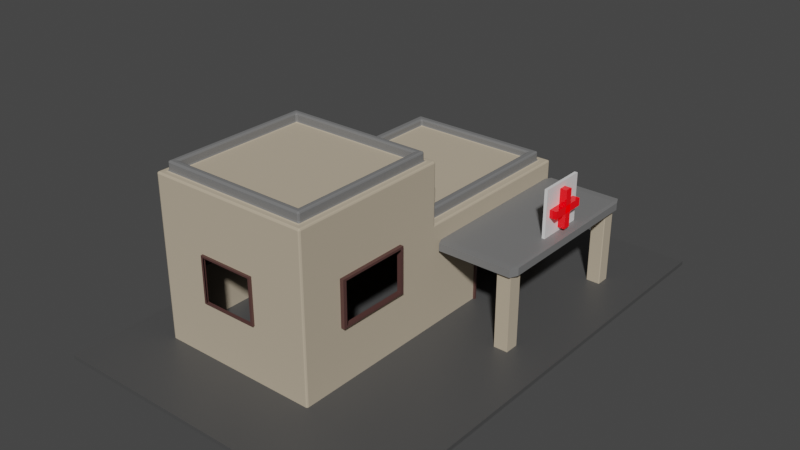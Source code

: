 # Source: ziekenhuis.blend  (saved by Blender 3.2.14; exported with 4.5.12 LTS)
import bpy
from mathutils import Matrix  # noqa: F401  (used for matrix-valued properties, if any)

bpy.ops.wm.read_factory_settings(use_empty=True)
scene = bpy.context.scene
scene.name = 'Scene'

# ---- collections
col_collection = bpy.data.collections.new('Collection'); scene.collection.children.link(col_collection)

# ---- materials (node trees are filled in below, after node groups)
mat_walls = bpy.data.materials.new('Walls')
mat_walls.use_transparent_shadow = False
mat_top = bpy.data.materials.new('Top')
mat_top.use_transparent_shadow = False
mat_floor = bpy.data.materials.new('Floor')
mat_floor.use_transparent_shadow = False
mat_windows = bpy.data.materials.new('Windows')
mat_windows.use_transparent_shadow = False
mat_wit = bpy.data.materials.new('Wit')
mat_wit.alpha_threshold = 0.0
mat_wit.use_transparent_shadow = False
mat_wit.line_color = (0.0, 0.0, 0.0, 1.0)
mat_kruis = bpy.data.materials.new('Kruis')
mat_kruis.use_transparent_shadow = False

# ---- material node trees
mat_walls.use_nodes = True; mat_walls.node_tree.nodes.clear()
_N = mat_walls.node_tree.nodes; _L = mat_walls.node_tree.links
n0 = _N.new('ShaderNodeBsdfPrincipled'); n0.name = 'Principled BSDF'; n0.location = (10, 300)
n0.distribution = 'GGX'
n0.subsurface_method = 'RANDOM_WALK_SKIN'
n0.inputs[0].default_value = (0.5071, 0.4241, 0.3093, 1.0)
n0.inputs[2].default_value = 1.0
n0.inputs[3].default_value = 1.85
n0.inputs[13].default_value = 0.3333
n0.inputs[27].default_value = (0.0, 0.0, 0.0, 1.0)
n0.inputs[28].default_value = 1.0
n1 = _N.new('ShaderNodeOutputMaterial'); n1.name = 'Material Output'; n1.location = (300, 300)
_L.new(n0.outputs[0], n1.inputs[0])
n1.is_active_output = True
mat_top.use_nodes = True; mat_top.node_tree.nodes.clear()
_N = mat_top.node_tree.nodes; _L = mat_top.node_tree.links
n0 = _N.new('ShaderNodeBsdfPrincipled'); n0.name = 'Principled BSDF'; n0.location = (10, 300)
n0.distribution = 'GGX'
n0.subsurface_method = 'RANDOM_WALK_SKIN'
n0.inputs[0].default_value = (0.1845, 0.1845, 0.1845, 1.0)
n0.inputs[3].default_value = 1.45
n0.inputs[27].default_value = (0.0, 0.0, 0.0, 1.0)
n0.inputs[28].default_value = 1.0
n1 = _N.new('ShaderNodeOutputMaterial'); n1.name = 'Material Output'; n1.location = (300, 300)
_L.new(n0.outputs[0], n1.inputs[0])
n1.is_active_output = True
mat_floor.use_nodes = True; mat_floor.node_tree.nodes.clear()
_N = mat_floor.node_tree.nodes; _L = mat_floor.node_tree.links
n0 = _N.new('ShaderNodeBsdfPrincipled'); n0.name = 'Principled BSDF'; n0.location = (10, 300)
n0.distribution = 'GGX'
n0.subsurface_method = 'RANDOM_WALK_SKIN'
n0.inputs[0].default_value = (0.07324, 0.07324, 0.07324, 1.0)
n0.inputs[3].default_value = 1.45
n0.inputs[27].default_value = (0.0, 0.0, 0.0, 1.0)
n0.inputs[28].default_value = 1.0
n1 = _N.new('ShaderNodeOutputMaterial'); n1.name = 'Material Output'; n1.location = (300, 300)
_L.new(n0.outputs[0], n1.inputs[0])
n1.is_active_output = True
mat_windows.use_nodes = True; mat_windows.node_tree.nodes.clear()
_N = mat_windows.node_tree.nodes; _L = mat_windows.node_tree.links
n0 = _N.new('ShaderNodeBsdfPrincipled'); n0.name = 'Principled BSDF'; n0.location = (10, 300)
n0.distribution = 'GGX'
n0.subsurface_method = 'RANDOM_WALK_SKIN'
n0.inputs[0].default_value = (0.09083, 0.04156, 0.03716, 1.0)
n0.inputs[3].default_value = 1.45
n0.inputs[27].default_value = (0.0, 0.0, 0.0, 1.0)
n0.inputs[28].default_value = 1.0
n1 = _N.new('ShaderNodeOutputMaterial'); n1.name = 'Material Output'; n1.location = (300, 300)
_L.new(n0.outputs[0], n1.inputs[0])
n1.is_active_output = True
mat_wit.use_nodes = True; mat_wit.node_tree.nodes.clear()
_N = mat_wit.node_tree.nodes; _L = mat_wit.node_tree.links
n0 = _N.new('ShaderNodeOutputMaterial'); n0.name = 'Material Output'; n0.location = (300, 300)
n1 = _N.new('ShaderNodeBsdfPrincipled'); n1.name = 'Principled BSDF'; n1.location = (10, 300)
n1.distribution = 'GGX'
n1.subsurface_method = 'RANDOM_WALK_SKIN'
n1.inputs[2].default_value = 0.4
n1.inputs[3].default_value = 1.45
n1.inputs[27].default_value = (0.0, 0.0, 0.0, 1.0)
n1.inputs[28].default_value = 1.0
_L.new(n1.outputs[0], n0.inputs[0])
n0.is_active_output = True
mat_kruis.use_nodes = True; mat_kruis.node_tree.nodes.clear()
_N = mat_kruis.node_tree.nodes; _L = mat_kruis.node_tree.links
n0 = _N.new('ShaderNodeBsdfPrincipled'); n0.name = 'Principled BSDF'; n0.location = (10, 300)
n0.distribution = 'GGX'
n0.subsurface_method = 'RANDOM_WALK_SKIN'
n0.inputs[0].default_value = (0.8, 0.0, 0.005581, 1.0)
n0.inputs[2].default_value = 0.0
n0.inputs[3].default_value = 1.45
n0.inputs[27].default_value = (0.3343, 0.0, 0.0005117, 1.0)
n0.inputs[28].default_value = 1.1
n1 = _N.new('ShaderNodeOutputMaterial'); n1.name = 'Material Output'; n1.location = (300, 300)
_L.new(n0.outputs[0], n1.inputs[0])
n1.is_active_output = True

# ---- world
world_world = bpy.data.worlds.new('World'); scene.world = world_world
world_world.use_nodes = True; world_world.node_tree.nodes.clear()
_N = world_world.node_tree.nodes; _L = world_world.node_tree.links
n0 = _N.new('ShaderNodeOutputWorld'); n0.name = 'World Output'; n0.location = (300, 300)
n1 = _N.new('ShaderNodeBackground'); n1.name = 'Background'; n1.location = (10, 300)
n1.inputs[0].default_value = (0.05088, 0.05088, 0.05088, 1.0)
_L.new(n1.outputs[0], n0.inputs[0])
n0.is_active_output = True
world_world.color = (0.05088, 0.05088, 0.05088)
world_world.use_sun_shadow = False
world_world.sun_shadow_jitter_overblur = 0.0

# ---- meshes
me_cube_001 = bpy.data.meshes.new('Cube.001')
me_cube_001.from_pydata([(-1.0, -1.0, -1.0), (-0.9156, -0.9156, 1.0), (-1.0, 1.0, -1.0), (-0.9156, 0.9156, 1.0), (1.0, -1.0, -1.0), (0.9156, -0.9156, 1.0), (1.0, 1.0, -1.0), (0.9156, 0.9156, 1.0), (-1.0, 3.213, -1.0), (1.0, 3.213, -1.0), (-1.0, -1.0, 0.2645), (-0.8947, 1.105, 0.2645), (0.8947, 1.105, 0.2645), (1.0, -1.0, 0.2645), (-0.8947, 3.108, 0.2645), (0.8947, 3.108, 0.2645), (1.0, 1.0, 0.2645), (1.0, 3.213, 0.2645), (-1.0, 1.0, 0.2645), (-1.0, 3.213, 0.2645), (0.8049, 1.195, 0.3845), (0.8049, 3.018, 0.3845), (-0.8049, 1.195, 0.3845), (-0.8049, 3.018, 0.3845), (0.8947, 1.105, 0.3845), (0.8947, 3.108, 0.3845), (-0.8947, 1.105, 0.3845), (-0.8947, 3.108, 0.3845), (0.8049, 1.195, 0.2985), (0.8049, 3.018, 0.2985), (-0.8049, 1.195, 0.2985), (-0.8049, 3.018, 0.2985), (-1.0, -1.0, 1.0), (-1.0, 1.0, 1.0), (1.0, 1.0, 1.0), (1.0, -1.0, 1.0), (-0.8396, -0.8396, 1.116), (-0.8396, 0.8396, 1.116), (0.8396, 0.8396, 1.116), (0.8396, -0.8396, 1.116), (-0.9156, -0.9156, 1.116), (-0.9156, 0.9156, 1.116), (0.9156, 0.9156, 1.116), (0.9156, -0.9156, 1.116), (-0.8396, -0.8396, 1.009), (-0.8396, 0.8396, 1.009), (0.8396, 0.8396, 1.009), (0.8396, -0.8396, 1.009), (-1.0, 1.0, -0.2994), (1.0, 1.0, -0.2994), (1.0, -1.0, -0.2994), (-1.0, 3.213, -0.2994), (1.0, 3.213, -0.2994), (-1.0, -1.0, -0.2994), (-1.0, 1.735, -1.0), (1.0, 1.735, -1.0), (1.0, 1.735, 0.2645), (-1.0, 1.735, 0.2645), (0.8947, 1.77, 0.2645), (-0.8947, 1.77, 0.2645), (0.8947, 1.77, 0.3845), (-0.8947, 1.77, 0.3845), (0.8049, 1.801, 0.3845), (-0.8049, 1.801, 0.3845), (0.8049, 1.801, 0.2985), (-0.8049, 1.801, 0.2985), (-1.0, 1.735, -0.2994), (1.0, 1.735, -0.2994), (1.0, 2.49, -1.0), (1.0, 2.49, 0.2645), (-1.0, 2.49, 0.2645), (0.8947, 2.454, 0.2645), (-0.8947, 2.454, 0.2645), (0.8947, 2.454, 0.3845), (-0.8947, 2.454, 0.3845), (0.8049, 2.422, 0.3845), (-0.8049, 2.422, 0.3845), (0.8049, 2.422, 0.2985), (-0.8049, 2.422, 0.2985), (-1.0, 2.49, -0.2994), (1.0, 2.49, -0.2994), (-1.0, 2.49, -1.0), (-1.0, -0.4827, -1.0), (-1.0, -0.4827, 1.0), (1.0, -0.4827, -1.0), (1.0, -0.4827, 1.0), (1.0, -0.4827, 0.2645), (-1.0, -0.4827, 0.2645), (-0.9156, -0.442, 1.0), (0.9156, -0.442, 1.0), (-0.9156, -0.442, 1.116), (0.9156, -0.442, 1.116), (-0.8396, -0.4053, 1.116), (0.8396, -0.4053, 1.116), (-0.8396, -0.4053, 1.009), (0.8396, -0.4053, 1.009), (-1.0, -0.4827, -0.2994), (1.0, -0.4827, -0.2994), (-1.0, 0.4271, 1.0), (1.0, 0.4271, -1.0), (-1.0, 0.4271, 0.2645), (-0.9156, 0.3911, 1.0), (-0.9156, 0.3911, 1.116), (-0.8396, 0.3586, 1.116), (-0.8396, 0.3586, 1.009), (-1.0, 0.4271, -0.2994), (-1.0, 0.4271, -1.0), (1.0, 0.4271, 1.0), (1.0, 0.4271, 0.2645), (0.9156, 0.3911, 1.0), (0.9156, 0.3911, 1.116), (0.8396, 0.3586, 1.116), (0.8396, 0.3586, 1.009), (1.0, 0.4271, -0.2994), (0.3125, 1.0, -1.0), (0.3125, 1.0, 1.0), (0.3125, -1.0, -1.0), (0.3125, -1.0, 1.0), (0.3125, 3.213, -1.0), (0.3125, 3.213, 0.2645), (0.3125, -1.0, 0.2645), (0.3125, 1.0, 0.2645), (0.2796, 3.108, 0.2645), (0.2796, 1.105, 0.2645), (0.2796, 3.108, 0.3845), (0.2796, 1.105, 0.3845), (0.2515, 3.018, 0.3845), (0.2515, 1.195, 0.3845), (0.2515, 3.018, 0.2985), (0.2515, 1.195, 0.2985), (0.2861, 0.9156, 1.0), (0.2861, -0.9156, 1.0), (0.2861, 0.9156, 1.116), (0.2861, -0.9156, 1.116), (0.2624, 0.8396, 1.116), (0.2624, -0.8396, 1.116), (0.2624, 0.8396, 1.009), (0.2624, -0.8396, 1.009), (0.3125, -1.0, -0.2994), (0.3125, 3.213, -0.2994), (0.2515, 1.801, 0.2985), (0.3125, 1.735, -1.0), (0.2515, 2.422, 0.2985), (0.3125, 2.49, -1.0), (0.2624, -0.4053, 1.009), (0.3125, -0.4827, -1.0), (0.3125, 0.4271, -1.0), (0.2624, 0.3586, 1.009), (-0.391, 1.0, -1.0), (-0.391, -1.0, 1.0), (-0.391, 3.213, -1.0), (-0.391, -1.0, 0.2645), (-0.358, -0.9156, 1.0), (-0.358, -0.9156, 1.116), (-0.3283, -0.8396, 1.116), (-0.3283, -0.8396, 1.009), (-0.391, -1.0, -0.2994), (-0.391, -0.4827, -1.0), (-0.391, 0.4271, -1.0), (-0.391, 1.0, 1.0), (-0.391, -1.0, -1.0), (-0.391, 3.213, 0.2645), (-0.391, 1.0, 0.2645), (-0.3498, 3.108, 0.2645), (-0.3498, 1.105, 0.2645), (-0.3498, 3.108, 0.3845), (-0.3498, 1.105, 0.3845), (-0.3148, 3.018, 0.3845), (-0.3148, 1.195, 0.3845), (-0.3148, 3.018, 0.2985), (-0.3148, 1.195, 0.2985), (-0.358, 0.9156, 1.0), (-0.358, 0.9156, 1.116), (-0.3283, 0.8396, 1.116), (-0.3283, 0.8396, 1.009), (-0.391, 3.213, -0.2994), (-0.3148, 1.801, 0.2985), (-0.391, 1.735, -1.0), (-0.3148, 2.422, 0.2985), (-0.391, 2.49, -1.0), (-0.3283, -0.4053, 1.009), (-0.3283, 0.3586, 1.009)], [], [(100, 98, 33, 18), (86, 85, 35, 13), (151, 149, 32, 10), (145, 84, 4, 116), (131, 5, 43, 133), (80, 68, 9, 52), (179, 81, 8, 150), (79, 70, 19, 51), (139, 119, 17, 52), (156, 151, 10, 53), (97, 86, 13, 50), (105, 100, 18, 48), (159, 162, 18, 33), (59, 11, 26, 61), (58, 12, 16, 56), (72, 14, 19, 70), (122, 15, 17, 119), (164, 11, 18, 162), (167, 23, 31, 169), (163, 14, 27, 165), (71, 15, 25, 73), (123, 12, 24, 125), (62, 20, 24, 60), (76, 23, 27, 74), (126, 21, 25, 124), (168, 22, 26, 166), (176, 65, 30, 170), (75, 21, 29, 77), (127, 20, 28, 129), (63, 22, 30, 65), (101, 3, 33, 98), (130, 7, 34, 115), (89, 5, 35, 85), (152, 1, 32, 149), (111, 38, 46, 112), (171, 3, 41, 172), (109, 7, 42, 110), (88, 1, 40, 90), (103, 37, 41, 102), (134, 38, 42, 132), (93, 39, 43, 91), (154, 36, 40, 153), (180, 94, 44, 155), (92, 36, 44, 94), (135, 39, 47, 137), (173, 37, 45, 174), (106, 105, 48, 2), (84, 97, 50, 4), (160, 156, 53, 0), (118, 139, 52, 9), (81, 79, 51, 8), (69, 80, 52, 17), (16, 49, 67, 56), (2, 48, 66, 54), (76, 63, 65, 78), (20, 62, 64, 28), (178, 78, 65, 176), (22, 63, 61, 26), (75, 62, 60, 73), (12, 58, 60, 24), (11, 59, 57, 18), (71, 58, 56, 69), (72, 59, 61, 74), (48, 18, 57, 66), (148, 2, 54, 177), (49, 6, 55, 67), (14, 72, 74, 27), (15, 71, 69, 17), (21, 75, 73, 25), (169, 31, 78, 178), (23, 76, 78, 31), (56, 67, 80, 69), (54, 66, 79, 81), (62, 75, 77, 64), (63, 76, 74, 61), (58, 71, 73, 60), (59, 72, 70, 57), (66, 57, 70, 79), (177, 54, 81, 179), (99, 113, 97, 84), (0, 53, 96, 82), (103, 92, 94, 104), (181, 104, 94, 180), (111, 93, 91, 110), (36, 92, 90, 40), (101, 88, 90, 102), (5, 89, 91, 43), (39, 93, 95, 47), (109, 89, 85, 107), (1, 88, 83, 32), (53, 10, 87, 96), (46, 136, 147, 112), (146, 99, 84, 145), (108, 107, 85, 86), (10, 32, 83, 87), (16, 34, 107, 108), (114, 6, 99, 146), (49, 16, 108, 113), (7, 109, 107, 34), (3, 101, 102, 41), (38, 111, 110, 42), (174, 45, 104, 181), (37, 103, 104, 45), (6, 49, 113, 99), (82, 96, 105, 106), (92, 103, 102, 90), (89, 109, 110, 91), (93, 111, 112, 95), (88, 101, 98, 83), (87, 83, 98, 100), (148, 114, 146, 158), (158, 146, 145, 157), (112, 147, 144, 95), (55, 141, 143, 68), (29, 128, 142, 77), (6, 114, 141, 55), (77, 142, 140, 64), (150, 175, 139, 118), (4, 50, 138, 116), (38, 134, 136, 46), (154, 135, 137, 155), (95, 144, 137, 47), (39, 135, 133, 43), (173, 134, 132, 172), (7, 130, 132, 42), (5, 131, 117, 35), (171, 130, 115, 159), (168, 127, 129, 170), (64, 140, 129, 28), (20, 127, 125, 24), (167, 126, 124, 165), (164, 123, 125, 166), (15, 122, 124, 25), (21, 126, 128, 29), (12, 123, 121, 16), (163, 122, 119, 161), (34, 16, 121, 115), (50, 13, 120, 138), (175, 161, 119, 139), (68, 143, 118, 9), (152, 131, 133, 153), (157, 145, 116, 160), (13, 35, 117, 120), (82, 157, 160, 0), (1, 152, 153, 40), (51, 19, 161, 175), (14, 163, 161, 19), (11, 164, 166, 26), (23, 167, 165, 27), (22, 168, 170, 30), (3, 171, 159, 33), (37, 173, 172, 41), (36, 154, 155, 44), (8, 51, 175, 150), (106, 158, 157, 82), (2, 148, 158, 106), (136, 174, 181, 147), (147, 181, 180, 144), (141, 177, 179, 143), (128, 169, 178, 142), (114, 148, 177, 141), (142, 178, 176, 140), (116, 138, 156, 160), (134, 173, 174, 136), (144, 180, 155, 137), (135, 154, 153, 133), (130, 171, 172, 132), (131, 152, 149, 117), (140, 176, 170, 129), (127, 168, 166, 125), (122, 163, 165, 124), (126, 167, 169, 128), (123, 164, 162, 121), (115, 121, 162, 159), (143, 179, 150, 118), (120, 117, 149, 151)])
me_cube_001.polygons.foreach_set('material_index', [0, 0, 0, 0, 1, 0, 0, 0, 0, 0, 0, 0, 0, 1, 0, 0, 0, 0, 1, 1, 1, 1, 1, 1, 1, 1, 0, 1, 1, 1, 0, 0, 0, 0, 1, 1, 1, 1, 1, 1, 1, 1, 0, 1, 1, 1, 0, 0, 0, 0, 0, 0, 0, 0, 1, 1, 0, 1, 1, 1, 0, 0, 1, 0, 0, 0, 1, 0, 1, 0, 1, 0, 0, 1, 1, 1, 0, 0, 0, 0, 0, 1, 0, 1, 1, 1, 1, 1, 0, 0, 0, 0, 0, 0, 0, 0, 0, 0, 0, 1, 1, 0, 1, 0, 0, 1, 1, 1, 0, 0, 0, 0, 0, 0, 0, 0, 0, 0, 0, 1, 1, 0, 1, 1, 1, 0, 0, 1, 0, 1, 1, 1, 1, 1, 0, 0, 0, 0, 0, 0, 1, 0, 0, 0, 1, 0, 0, 1, 1, 1, 0, 1, 1, 0, 0, 0, 0, 0, 0, 0, 0, 0, 0, 1, 0, 1, 1, 0, 0, 1, 1, 1, 0, 0, 0, 0])
_uv = me_cube_001.uv_layers.new(name='UVMap')
_uv.uv.foreach_set('vector', [0.5331, 0.1784, 0.625, 0.1784, 0.625, 0.25, 0.5331, 0.25, 0.5331, 0.6853, 0.625, 0.6853, 0.625, 0.75, 0.5331, 0.75, 0.5331, 0.9239, 0.625, 0.9239, 0.625, 1.0, 0.5331, 1.0, 0.2891, 0.6853, 0.375, 0.6853, 0.375, 0.75, 0.2891, 0.75, 0.7142, 0.7395, 0.6355, 0.7395, 0.6355, 0.7395, 0.7142, 0.7395, 0.4626, 0.5, 0.375, 0.5, 0.375, 0.5, 0.4626, 0.5, 0.2011, 0.5, 0.125, 0.5, 0.125, 0.5, 0.2011, 0.5, 0.4626, 0.25, 0.5331, 0.25, 0.5331, 0.25, 0.4626, 0.25, 0.4626, 0.4141, 0.5331, 0.4141, 0.5331, 0.5, 0.4626, 0.5, 0.4626, 0.9239, 0.5331, 0.9239, 0.5331, 1.0, 0.4626, 1.0, 0.4626, 0.6853, 0.5331, 0.6853, 0.5331, 0.75, 0.4626, 0.75, 0.4626, 0.1784, 0.5331, 0.1784, 0.5331, 0.25, 0.4626, 0.25, 0.625, 0.3261, 0.5331, 0.3261, 0.5331, 0.25, 0.625, 0.25, 0.5331, 0.2632, 0.5331, 0.2632, 0.5331, 0.2632, 0.5331, 0.2632, 0.5331, 0.4868, 0.5331, 0.4868, 0.5331, 0.5, 0.5331, 0.5, 0.5331, 0.2632, 0.5331, 0.2632, 0.5331, 0.25, 0.5331, 0.25, 0.5331, 0.4099, 0.5331, 0.4868, 0.5331, 0.5, 0.5331, 0.4141, 0.5331, 0.3313, 0.5331, 0.2632, 0.5331, 0.25, 0.5331, 0.3261, 0.5331, 0.3357, 0.5331, 0.2744, 0.5331, 0.2744, 0.5331, 0.3357, 0.5331, 0.3313, 0.5331, 0.2632, 0.5331, 0.2632, 0.5331, 0.3313, 0.5331, 0.4868, 0.5331, 0.4868, 0.5331, 0.4868, 0.5331, 0.4868, 0.5331, 0.4099, 0.5331, 0.4868, 0.5331, 0.4868, 0.5331, 0.4099, 0.5331, 0.4756, 0.5331, 0.4756, 0.5331, 0.4868, 0.5331, 0.4868, 0.5331, 0.2744, 0.5331, 0.2744, 0.5331, 0.2632, 0.5331, 0.2632, 0.5331, 0.4064, 0.5331, 0.4756, 0.5331, 0.4868, 0.5331, 0.4099, 0.5331, 0.3357, 0.5331, 0.2744, 0.5331, 0.2632, 0.5331, 0.3313, 0.5331, 0.3357, 0.5331, 0.2744, 0.5331, 0.2744, 0.5331, 0.3357, 0.5331, 0.4756, 0.5331, 0.4756, 0.5331, 0.4756, 0.5331, 0.4756, 0.5331, 0.4064, 0.5331, 0.4756, 0.5331, 0.4756, 0.5331, 0.4064, 0.5331, 0.2744, 0.5331, 0.2744, 0.5331, 0.2744, 0.5331, 0.2744, 0.8645, 0.5761, 0.8645, 0.5105, 0.875, 0.5, 0.875, 0.5716, 0.7142, 0.5105, 0.6355, 0.5105, 0.625, 0.5, 0.7109, 0.5, 0.6355, 0.6802, 0.6355, 0.7395, 0.625, 0.75, 0.625, 0.6853, 0.7948, 0.7395, 0.8645, 0.7395, 0.875, 0.75, 0.7989, 0.75, 0.645, 0.5802, 0.645, 0.52, 0.645, 0.52, 0.645, 0.5802, 0.7948, 0.5105, 0.8645, 0.5105, 0.8645, 0.5105, 0.7948, 0.5105, 0.6355, 0.5761, 0.6355, 0.5105, 0.6355, 0.5105, 0.6355, 0.5761, 0.8645, 0.6802, 0.8645, 0.7395, 0.8645, 0.7395, 0.8645, 0.6802, 0.855, 0.5802, 0.855, 0.52, 0.8645, 0.5105, 0.8645, 0.5761, 0.7172, 0.52, 0.645, 0.52, 0.6355, 0.5105, 0.7142, 0.5105, 0.645, 0.6757, 0.645, 0.73, 0.6355, 0.7395, 0.6355, 0.6802, 0.791, 0.73, 0.855, 0.73, 0.8645, 0.7395, 0.7948, 0.7395, 0.791, 0.6757, 0.855, 0.6757, 0.855, 0.73, 0.791, 0.73, 0.855, 0.6757, 0.855, 0.73, 0.855, 0.73, 0.855, 0.6757, 0.7172, 0.73, 0.645, 0.73, 0.645, 0.73, 0.7172, 0.73, 0.791, 0.52, 0.855, 0.52, 0.855, 0.52, 0.791, 0.52, 0.375, 0.1784, 0.4626, 0.1784, 0.4626, 0.25, 0.375, 0.25, 0.375, 0.6853, 0.4626, 0.6853, 0.4626, 0.75, 0.375, 0.75, 0.375, 0.9239, 0.4626, 0.9239, 0.4626, 1.0, 0.375, 1.0, 0.375, 0.4141, 0.4626, 0.4141, 0.4626, 0.5, 0.375, 0.5, 0.375, 0.25, 0.4626, 0.25, 0.4626, 0.25, 0.375, 0.25, 0.5331, 0.5, 0.4626, 0.5, 0.4626, 0.5, 0.5331, 0.5, 0.5331, 0.5, 0.4626, 0.5, 0.4626, 0.5, 0.5331, 0.5, 0.375, 0.25, 0.4626, 0.25, 0.4626, 0.25, 0.375, 0.25, 0.5331, 0.2744, 0.5331, 0.2744, 0.5331, 0.2744, 0.5331, 0.2744, 0.5331, 0.4756, 0.5331, 0.4756, 0.5331, 0.4756, 0.5331, 0.4756, 0.5331, 0.3357, 0.5331, 0.2744, 0.5331, 0.2744, 0.5331, 0.3357, 0.5331, 0.2744, 0.5331, 0.2744, 0.5331, 0.2632, 0.5331, 0.2632, 0.5331, 0.4756, 0.5331, 0.4756, 0.5331, 0.4868, 0.5331, 0.4868, 0.5331, 0.4868, 0.5331, 0.4868, 0.5331, 0.4868, 0.5331, 0.4868, 0.5331, 0.2632, 0.5331, 0.2632, 0.5331, 0.25, 0.5331, 0.25, 0.5331, 0.4868, 0.5331, 0.4868, 0.5331, 0.5, 0.5331, 0.5, 0.5331, 0.2632, 0.5331, 0.2632, 0.5331, 0.2632, 0.5331, 0.2632, 0.4626, 0.25, 0.5331, 0.25, 0.5331, 0.25, 0.4626, 0.25, 0.2011, 0.5, 0.125, 0.5, 0.125, 0.5, 0.2011, 0.5, 0.4626, 0.5, 0.375, 0.5, 0.375, 0.5, 0.4626, 0.5, 0.5331, 0.2632, 0.5331, 0.2632, 0.5331, 0.2632, 0.5331, 0.2632, 0.5331, 0.4868, 0.5331, 0.4868, 0.5331, 0.5, 0.5331, 0.5, 0.5331, 0.4756, 0.5331, 0.4756, 0.5331, 0.4868, 0.5331, 0.4868, 0.5331, 0.3357, 0.5331, 0.2744, 0.5331, 0.2744, 0.5331, 0.3357, 0.5331, 0.2744, 0.5331, 0.2744, 0.5331, 0.2744, 0.5331, 0.2744, 0.5331, 0.5, 0.4626, 0.5, 0.4626, 0.5, 0.5331, 0.5, 0.375, 0.25, 0.4626, 0.25, 0.4626, 0.25, 0.375, 0.25, 0.5331, 0.4756, 0.5331, 0.4756, 0.5331, 0.4756, 0.5331, 0.4756, 0.5331, 0.2744, 0.5331, 0.2744, 0.5331, 0.2632, 0.5331, 0.2632, 0.5331, 0.4868, 0.5331, 0.4868, 0.5331, 0.4868, 0.5331, 0.4868, 0.5331, 0.2632, 0.5331, 0.2632, 0.5331, 0.25, 0.5331, 0.25, 0.4626, 0.25, 0.5331, 0.25, 0.5331, 0.25, 0.4626, 0.25, 0.2011, 0.5, 0.125, 0.5, 0.125, 0.5, 0.2011, 0.5, 0.375, 0.5716, 0.4626, 0.5716, 0.4626, 0.6853, 0.375, 0.6853, 0.375, 0.0, 0.4626, 0.0, 0.4626, 0.06467, 0.375, 0.06467, 0.855, 0.5802, 0.855, 0.6757, 0.855, 0.6757, 0.855, 0.5802, 0.791, 0.5802, 0.855, 0.5802, 0.855, 0.6757, 0.791, 0.6757, 0.645, 0.5802, 0.645, 0.6757, 0.6355, 0.6802, 0.6355, 0.5761, 0.855, 0.73, 0.855, 0.6757, 0.8645, 0.6802, 0.8645, 0.7395, 0.8645, 0.5761, 0.8645, 0.6802, 0.8645, 0.6802, 0.8645, 0.5761, 0.6355, 0.7395, 0.6355, 0.6802, 0.6355, 0.6802, 0.6355, 0.7395, 0.645, 0.73, 0.645, 0.6757, 0.645, 0.6757, 0.645, 0.73, 0.6355, 0.5761, 0.6355, 0.6802, 0.625, 0.6853, 0.625, 0.5716, 0.8645, 0.7395, 0.8645, 0.6802, 0.875, 0.6853, 0.875, 0.75, 0.4626, 0.0, 0.5331, 0.0, 0.5331, 0.06467, 0.4626, 0.06467, 0.645, 0.52, 0.7172, 0.52, 0.7172, 0.5802, 0.645, 0.5802, 0.2891, 0.5716, 0.375, 0.5716, 0.375, 0.6853, 0.2891, 0.6853, 0.5331, 0.5716, 0.625, 0.5716, 0.625, 0.6853, 0.5331, 0.6853, 0.5331, 0.0, 0.625, 0.0, 0.625, 0.06467, 0.5331, 0.06467, 0.5331, 0.5, 0.625, 0.5, 0.625, 0.5716, 0.5331, 0.5716, 0.2891, 0.5, 0.375, 0.5, 0.375, 0.5716, 0.2891, 0.5716, 0.4626, 0.5, 0.5331, 0.5, 0.5331, 0.5716, 0.4626, 0.5716, 0.6355, 0.5105, 0.6355, 0.5761, 0.625, 0.5716, 0.625, 0.5, 0.8645, 0.5105, 0.8645, 0.5761, 0.8645, 0.5761, 0.8645, 0.5105, 0.645, 0.52, 0.645, 0.5802, 0.6355, 0.5761, 0.6355, 0.5105, 0.791, 0.52, 0.855, 0.52, 0.855, 0.5802, 0.791, 0.5802, 0.855, 0.52, 0.855, 0.5802, 0.855, 0.5802, 0.855, 0.52, 0.375, 0.5, 0.4626, 0.5, 0.4626, 0.5716, 0.375, 0.5716, 0.375, 0.06467, 0.4626, 0.06467, 0.4626, 0.1784, 0.375, 0.1784, 0.855, 0.6757, 0.855, 0.5802, 0.8645, 0.5761, 0.8645, 0.6802, 0.6355, 0.6802, 0.6355, 0.5761, 0.6355, 0.5761, 0.6355, 0.6802, 0.645, 0.6757, 0.645, 0.5802, 0.645, 0.5802, 0.645, 0.6757, 0.8645, 0.6802, 0.8645, 0.5761, 0.875, 0.5716, 0.875, 0.6853, 0.5331, 0.06467, 0.625, 0.06467, 0.625, 0.1784, 0.5331, 0.1784, 0.2011, 0.5, 0.2891, 0.5, 0.2891, 0.5716, 0.2011, 0.5716, 0.2011, 0.5716, 0.2891, 0.5716, 0.2891, 0.6853, 0.2011, 0.6853, 0.645, 0.5802, 0.7172, 0.5802, 0.7172, 0.6757, 0.645, 0.6757, 0.375, 0.5, 0.2891, 0.5, 0.2891, 0.5, 0.375, 0.5, 0.5331, 0.4756, 0.5331, 0.4064, 0.5331, 0.4064, 0.5331, 0.4756, 0.375, 0.5, 0.2891, 0.5, 0.2891, 0.5, 0.375, 0.5, 0.5331, 0.4756, 0.5331, 0.4064, 0.5331, 0.4064, 0.5331, 0.4756, 0.375, 0.3261, 0.4626, 0.3261, 0.4626, 0.4141, 0.375, 0.4141, 0.375, 0.75, 0.4626, 0.75, 0.4626, 0.8359, 0.375, 0.8359, 0.645, 0.52, 0.7172, 0.52, 0.7172, 0.52, 0.645, 0.52, 0.791, 0.73, 0.7172, 0.73, 0.7172, 0.73, 0.791, 0.73, 0.645, 0.6757, 0.7172, 0.6757, 0.7172, 0.73, 0.645, 0.73, 0.645, 0.73, 0.7172, 0.73, 0.7142, 0.7395, 0.6355, 0.7395, 0.791, 0.52, 0.7172, 0.52, 0.7142, 0.5105, 0.7948, 0.5105, 0.6355, 0.5105, 0.7142, 0.5105, 0.7142, 0.5105, 0.6355, 0.5105, 0.6355, 0.7395, 0.7142, 0.7395, 0.7109, 0.75, 0.625, 0.75, 0.7948, 0.5105, 0.7142, 0.5105, 0.7109, 0.5, 0.7989, 0.5, 0.5331, 0.3357, 0.5331, 0.4064, 0.5331, 0.4064, 0.5331, 0.3357, 0.5331, 0.4756, 0.5331, 0.4064, 0.5331, 0.4064, 0.5331, 0.4756, 0.5331, 0.4756, 0.5331, 0.4064, 0.5331, 0.4099, 0.5331, 0.4868, 0.5331, 0.3357, 0.5331, 0.4064, 0.5331, 0.4099, 0.5331, 0.3313, 0.5331, 0.3313, 0.5331, 0.4099, 0.5331, 0.4099, 0.5331, 0.3313, 0.5331, 0.4868, 0.5331, 0.4099, 0.5331, 0.4099, 0.5331, 0.4868, 0.5331, 0.4756, 0.5331, 0.4064, 0.5331, 0.4064, 0.5331, 0.4756, 0.5331, 0.4868, 0.5331, 0.4099, 0.5331, 0.4141, 0.5331, 0.5, 0.5331, 0.3313, 0.5331, 0.4099, 0.5331, 0.4141, 0.5331, 0.3261, 0.625, 0.5, 0.5331, 0.5, 0.5331, 0.4141, 0.625, 0.4141, 0.4626, 0.75, 0.5331, 0.75, 0.5331, 0.8359, 0.4626, 0.8359, 0.4626, 0.3261, 0.5331, 0.3261, 0.5331, 0.4141, 0.4626, 0.4141, 0.375, 0.5, 0.2891, 0.5, 0.2891, 0.5, 0.375, 0.5, 0.7948, 0.7395, 0.7142, 0.7395, 0.7142, 0.7395, 0.7948, 0.7395, 0.2011, 0.6853, 0.2891, 0.6853, 0.2891, 0.75, 0.2011, 0.75, 0.5331, 0.75, 0.625, 0.75, 0.625, 0.8359, 0.5331, 0.8359, 0.125, 0.6853, 0.2011, 0.6853, 0.2011, 0.75, 0.125, 0.75, 0.8645, 0.7395, 0.7948, 0.7395, 0.7948, 0.7395, 0.8645, 0.7395, 0.4626, 0.25, 0.5331, 0.25, 0.5331, 0.3261, 0.4626, 0.3261, 0.5331, 0.2632, 0.5331, 0.3313, 0.5331, 0.3261, 0.5331, 0.25, 0.5331, 0.2632, 0.5331, 0.3313, 0.5331, 0.3313, 0.5331, 0.2632, 0.5331, 0.2744, 0.5331, 0.3357, 0.5331, 0.3313, 0.5331, 0.2632, 0.5331, 0.2744, 0.5331, 0.3357, 0.5331, 0.3357, 0.5331, 0.2744, 0.8645, 0.5105, 0.7948, 0.5105, 0.7989, 0.5, 0.875, 0.5, 0.855, 0.52, 0.791, 0.52, 0.7948, 0.5105, 0.8645, 0.5105, 0.855, 0.73, 0.791, 0.73, 0.791, 0.73, 0.855, 0.73, 0.375, 0.25, 0.4626, 0.25, 0.4626, 0.3261, 0.375, 0.3261, 0.125, 0.5716, 0.2011, 0.5716, 0.2011, 0.6853, 0.125, 0.6853, 0.125, 0.5, 0.2011, 0.5, 0.2011, 0.5716, 0.125, 0.5716, 0.7172, 0.52, 0.791, 0.52, 0.791, 0.5802, 0.7172, 0.5802, 0.7172, 0.5802, 0.791, 0.5802, 0.791, 0.6757, 0.7172, 0.6757, 0.2891, 0.5, 0.2011, 0.5, 0.2011, 0.5, 0.2891, 0.5, 0.5331, 0.4064, 0.5331, 0.3357, 0.5331, 0.3357, 0.5331, 0.4064, 0.2891, 0.5, 0.2011, 0.5, 0.2011, 0.5, 0.2891, 0.5, 0.5331, 0.4064, 0.5331, 0.3357, 0.5331, 0.3357, 0.5331, 0.4064, 0.375, 0.8359, 0.4626, 0.8359, 0.4626, 0.9239, 0.375, 0.9239, 0.7172, 0.52, 0.791, 0.52, 0.791, 0.52, 0.7172, 0.52, 0.7172, 0.6757, 0.791, 0.6757, 0.791, 0.73, 0.7172, 0.73, 0.7172, 0.73, 0.791, 0.73, 0.7948, 0.7395, 0.7142, 0.7395, 0.7142, 0.5105, 0.7948, 0.5105, 0.7948, 0.5105, 0.7142, 0.5105, 0.7142, 0.7395, 0.7948, 0.7395, 0.7989, 0.75, 0.7109, 0.75, 0.5331, 0.4064, 0.5331, 0.3357, 0.5331, 0.3357, 0.5331, 0.4064, 0.5331, 0.4064, 0.5331, 0.3357, 0.5331, 0.3313, 0.5331, 0.4099, 0.5331, 0.4099, 0.5331, 0.3313, 0.5331, 0.3313, 0.5331, 0.4099, 0.5331, 0.4064, 0.5331, 0.3357, 0.5331, 0.3357, 0.5331, 0.4064, 0.5331, 0.4099, 0.5331, 0.3313, 0.5331, 0.3261, 0.5331, 0.4141, 0.625, 0.4141, 0.5331, 0.4141, 0.5331, 0.3261, 0.625, 0.3261, 0.2891, 0.5, 0.2011, 0.5, 0.2011, 0.5, 0.2891, 0.5, 0.5331, 0.8359, 0.625, 0.8359, 0.625, 0.9239, 0.5331, 0.9239])
me_cube_001.materials.append(mat_walls)
me_cube_001.materials.append(mat_top)
me_cube_001.update()
me_cube_002 = bpy.data.meshes.new('Cube.002')
me_cube_002.from_pydata([(-1.0, -1.0, -1.0), (-1.0, -1.0, 1.0), (-1.0, 1.0, -1.0), (-1.0, 1.0, 1.0), (1.0, -1.0, -1.0), (1.0, -1.0, 1.0), (1.0, 1.0, -1.0), (1.0, 1.0, 1.0)], [], [(0, 1, 3, 2), (2, 3, 7, 6), (6, 7, 5, 4), (4, 5, 1, 0), (2, 6, 4, 0), (7, 3, 1, 5)])
_uv = me_cube_002.uv_layers.new(name='UVMap')
_uv.uv.foreach_set('vector', [0.375, 0.0, 0.625, 0.0, 0.625, 0.25, 0.375, 0.25, 0.375, 0.25, 0.625, 0.25, 0.625, 0.5, 0.375, 0.5, 0.375, 0.5, 0.625, 0.5, 0.625, 0.75, 0.375, 0.75, 0.375, 0.75, 0.625, 0.75, 0.625, 1.0, 0.375, 1.0, 0.125, 0.5, 0.375, 0.5, 0.375, 0.75, 0.125, 0.75, 0.625, 0.5, 0.875, 0.5, 0.875, 0.75, 0.625, 0.75])
me_cube_002.materials.append(mat_top)
me_cube_002.update()
me_cube_003 = bpy.data.meshes.new('Cube.003')
me_cube_003.from_pydata([(-1.0, -1.0, -1.0), (-1.0, -1.0, 1.0), (-1.0, 1.0, -1.0), (-1.0, 1.0, 1.0), (1.0, -1.0, -1.0), (1.0, -1.0, 1.0), (1.0, 1.0, -1.0), (1.0, 1.0, 1.0)], [], [(0, 1, 3, 2), (2, 3, 7, 6), (6, 7, 5, 4), (4, 5, 1, 0), (2, 6, 4, 0), (7, 3, 1, 5)])
_uv = me_cube_003.uv_layers.new(name='UVMap')
_uv.uv.foreach_set('vector', [0.375, 0.0, 0.625, 0.0, 0.625, 0.25, 0.375, 0.25, 0.375, 0.25, 0.625, 0.25, 0.625, 0.5, 0.375, 0.5, 0.375, 0.5, 0.625, 0.5, 0.625, 0.75, 0.375, 0.75, 0.375, 0.75, 0.625, 0.75, 0.625, 1.0, 0.375, 1.0, 0.125, 0.5, 0.375, 0.5, 0.375, 0.75, 0.125, 0.75, 0.625, 0.5, 0.875, 0.5, 0.875, 0.75, 0.625, 0.75])
me_cube_003.materials.append(mat_floor)
me_cube_003.update()
me_cube = bpy.data.meshes.new('Cube')
me_cube.from_pydata([(-1.0, -1.0, -1.0), (-1.0, -1.0, 1.0), (-1.0, 1.0, -1.0), (-1.0, 1.0, 1.0), (1.0, -1.0, -1.0), (1.0, -1.0, 1.0), (1.0, 1.0, -1.0), (1.0, 1.0, 1.0)], [], [(0, 1, 3, 2), (2, 3, 7, 6), (6, 7, 5, 4), (4, 5, 1, 0)])
_uv = me_cube.uv_layers.new(name='UVMap')
_uv.uv.foreach_set('vector', [0.375, 0.0, 0.625, 0.0, 0.625, 0.25, 0.375, 0.25, 0.375, 0.25, 0.625, 0.25, 0.625, 0.5, 0.375, 0.5, 0.375, 0.5, 0.625, 0.5, 0.625, 0.75, 0.375, 0.75, 0.375, 0.75, 0.625, 0.75, 0.625, 1.0, 0.375, 1.0])
me_cube.materials.append(mat_walls)
me_cube.update()
me_cube_004 = bpy.data.meshes.new('Cube.004')
me_cube_004.from_pydata([(-1.0, -1.0, -1.0), (-1.0, -1.0, 1.0), (-1.0, 1.0, -1.0), (-1.0, 1.0, 1.0), (1.0, -1.0, -1.0), (1.0, -1.0, 1.0), (1.0, 1.0, -1.0), (1.0, 1.0, 1.0)], [], [(0, 1, 3, 2), (2, 3, 7, 6), (6, 7, 5, 4), (4, 5, 1, 0)])
_uv = me_cube_004.uv_layers.new(name='UVMap')
_uv.uv.foreach_set('vector', [0.375, 0.0, 0.625, 0.0, 0.625, 0.25, 0.375, 0.25, 0.375, 0.25, 0.625, 0.25, 0.625, 0.5, 0.375, 0.5, 0.375, 0.5, 0.625, 0.5, 0.625, 0.75, 0.375, 0.75, 0.375, 0.75, 0.625, 0.75, 0.625, 1.0, 0.375, 1.0])
me_cube_004.materials.append(mat_walls)
me_cube_004.update()
me_cube_005 = bpy.data.meshes.new('Cube.005')
me_cube_005.from_pydata([(0.9369, 1.735, -1.0), (0.9369, 1.735, -0.2994), (0.9369, 2.49, -1.0), (0.9369, 2.49, -0.2994), (1.026, 1.735, -1.0), (1.026, 1.735, -0.2994), (1.026, 2.49, -1.0), (1.026, 2.49, -0.2994), (1.026, 1.76, -0.9769), (1.026, 1.76, -0.3225), (1.026, 2.465, -0.9769), (1.026, 2.465, -0.3225)], [], [(2, 3, 7, 6), (0, 2, 6, 4), (3, 1, 5, 7), (1, 0, 4, 5), (7, 5, 9, 11), (5, 4, 8, 9), (6, 7, 11, 10), (4, 6, 10, 8)])
_uv = me_cube_005.uv_layers.new(name='UVMap')
_uv.uv.foreach_set('vector', [0.0, 0.0, 0.0, 0.0, 0.0, 0.0, 0.0, 0.0, 0.0, 0.0, 0.0, 0.0, 0.0, 0.0, 0.0, 0.0, 0.0, 0.0, 0.0, 0.0, 0.0, 0.0, 0.0, 0.0, 0.0, 0.0, 0.0, 0.0, 0.0, 0.0, 0.0, 0.0, 0.0, 0.0, 0.0, 0.0, 0.0, 0.0, 0.0, 0.0, 0.0, 0.0, 0.0, 0.0, 0.0, 0.0, 0.0, 0.0, 0.0, 0.0, 0.0, 0.0, 0.0, 0.0, 0.0, 0.0, 0.0, 0.0, 0.0, 0.0, 0.0, 0.0, 0.0, 0.0])
me_cube_005.materials.append(mat_windows)
me_cube_005.update()
me_cube_006 = bpy.data.meshes.new('Cube.006')
me_cube_006.from_pydata([(0.9607, -0.4827, 0.2645), (0.9607, -0.4827, -0.2994), (0.9607, 0.4271, 0.2645), (0.9607, 0.4271, -0.2994), (1.045, -0.4827, 0.2645), (1.045, -0.4827, -0.2994), (1.045, 0.4271, 0.2645), (1.045, 0.4271, -0.2994), (1.045, -0.4383, 0.237), (1.045, -0.4383, -0.2719), (1.045, 0.3828, 0.237), (1.045, 0.3828, -0.2719)], [], [(2, 0, 4, 6), (3, 2, 6, 7), (1, 3, 7, 5), (0, 1, 5, 4), (7, 6, 10, 11), (5, 7, 11, 9), (4, 5, 9, 8), (6, 4, 8, 10)])
_uv = me_cube_006.uv_layers.new(name='UVMap')
_uv.uv.foreach_set('vector', [0.0, 0.0, 0.0, 0.0, 0.0, 0.0, 0.0, 0.0, 0.0, 0.0, 0.0, 0.0, 0.0, 0.0, 0.0, 0.0, 0.0, 0.0, 0.0, 0.0, 0.0, 0.0, 0.0, 0.0, 0.0, 0.0, 0.0, 0.0, 0.0, 0.0, 0.0, 0.0, 0.0, 0.0, 0.0, 0.0, 0.0, 0.0, 0.0, 0.0, 0.0, 0.0, 0.0, 0.0, 0.0, 0.0, 0.0, 0.0, 0.0, 0.0, 0.0, 0.0, 0.0, 0.0, 0.0, 0.0, 0.0, 0.0, 0.0, 0.0, 0.0, 0.0, 0.0, 0.0])
me_cube_006.materials.append(mat_windows)
me_cube_006.update()
me_cube_008 = bpy.data.meshes.new('Cube.008')
me_cube_008.from_pydata([(0.3125, -0.9779, 0.2645), (0.3125, -0.9779, -0.2994), (-0.391, -0.9779, 0.2645), (-0.391, -0.9779, -0.2994), (0.3125, -1.029, 0.2645), (0.3125, -1.029, -0.2994), (-0.391, -1.029, 0.2645), (-0.391, -1.029, -0.2994), (0.2848, -1.029, 0.2423), (0.2848, -1.029, -0.2772), (-0.3633, -1.029, 0.2423), (-0.3633, -1.029, -0.2772)], [], [(2, 3, 7, 6), (0, 2, 6, 4), (3, 1, 5, 7), (1, 0, 4, 5), (6, 7, 11, 10), (4, 6, 10, 8), (7, 5, 9, 11), (5, 4, 8, 9)])
_uv = me_cube_008.uv_layers.new(name='UVMap')
_uv.uv.foreach_set('vector', [0.0, 0.0, 0.0, 0.0, 0.0, 0.0, 0.0, 0.0, 0.0, 0.0, 0.0, 0.0, 0.0, 0.0, 0.0, 0.0, 0.0, 0.0, 0.0, 0.0, 0.0, 0.0, 0.0, 0.0, 0.0, 0.0, 0.0, 0.0, 0.0, 0.0, 0.0, 0.0, 0.0, 0.0, 0.0, 0.0, 0.0, 0.0, 0.0, 0.0, 0.0, 0.0, 0.0, 0.0, 0.0, 0.0, 0.0, 0.0, 0.0, 0.0, 0.0, 0.0, 0.0, 0.0, 0.0, 0.0, 0.0, 0.0, 0.0, 0.0, 0.0, 0.0, 0.0, 0.0])
me_cube_008.materials.append(mat_windows)
me_cube_008.update()
me_cube_009 = bpy.data.meshes.new('Cube.009')
me_cube_009.from_pydata([(-0.9825, -0.4827, 0.2645), (-0.9825, -0.4827, -0.2994), (-0.9825, 0.4271, 0.2645), (-0.9825, 0.4271, -0.2994), (-1.031, -0.4827, 0.2645), (-1.031, -0.4827, -0.2994), (-1.031, 0.4271, 0.2645), (-1.031, 0.4271, -0.2994), (-0.9825, -0.4504, 0.2446), (-0.9825, -0.4504, -0.2795), (-0.9825, 0.3949, 0.2446), (-0.9825, 0.3949, -0.2795), (-1.031, -0.4504, 0.2446), (-1.031, -0.4504, -0.2795), (-1.031, 0.3949, 0.2446), (-1.031, 0.3949, -0.2795)], [], [(3, 7, 5, 1), (1, 5, 4, 0), (2, 6, 7, 3), (0, 4, 6, 2), (11, 9, 13, 15), (9, 8, 12, 13), (10, 11, 15, 14), (8, 10, 14, 12), (5, 7, 15, 13), (4, 5, 13, 12), (3, 1, 9, 11), (1, 0, 8, 9), (7, 6, 14, 15), (6, 4, 12, 14), (2, 3, 11, 10), (0, 2, 10, 8)])
_uv = me_cube_009.uv_layers.new(name='UVMap')
_uv.uv.foreach_set('vector', [0.0, 0.0, 0.0, 0.0, 0.0, 0.0, 0.0, 0.0, 0.0, 0.0, 0.0, 0.0, 0.0, 0.0, 0.0, 0.0, 0.0, 0.0, 0.0, 0.0, 0.0, 0.0, 0.0, 0.0, 0.0, 0.0, 0.0, 0.0, 0.0, 0.0, 0.0, 0.0, 0.0, 0.0, 0.0, 0.0, 0.0, 0.0, 0.0, 0.0, 0.0, 0.0, 0.0, 0.0, 0.0, 0.0, 0.0, 0.0, 0.0, 0.0, 0.0, 0.0, 0.0, 0.0, 0.0, 0.0, 0.0, 0.0, 0.0, 0.0, 0.0, 0.0, 0.0, 0.0, 0.0, 0.0, 0.0, 0.0, 0.0, 0.0, 0.0, 0.0, 0.0, 0.0, 0.0, 0.0, 0.0, 0.0, 0.0, 0.0, 0.0, 0.0, 0.0, 0.0, 0.0, 0.0, 0.0, 0.0, 0.0, 0.0, 0.0, 0.0, 0.0, 0.0, 0.0, 0.0, 0.0, 0.0, 0.0, 0.0, 0.0, 0.0, 0.0, 0.0, 0.0, 0.0, 0.0, 0.0, 0.0, 0.0, 0.0, 0.0, 0.0, 0.0, 0.0, 0.0, 0.0, 0.0, 0.0, 0.0, 0.0, 0.0, 0.0, 0.0, 0.0, 0.0, 0.0, 0.0])
me_cube_009.materials.append(mat_windows)
me_cube_009.update()
me_cube_010 = bpy.data.meshes.new('Cube.010')
me_cube_010.from_pydata([(-1.0, -1.0, -1.0), (-1.0, -1.0, 1.0), (-1.0, 1.0, -1.0), (-1.0, 1.0, 1.0), (1.0, -1.0, -1.0), (1.0, -1.0, 1.0), (1.0, 1.0, -1.0), (1.0, 1.0, 1.0)], [], [(0, 1, 3, 2), (2, 3, 7, 6), (6, 7, 5, 4), (4, 5, 1, 0), (2, 6, 4, 0), (7, 3, 1, 5)])
_uv = me_cube_010.uv_layers.new(name='UVMap')
_uv.uv.foreach_set('vector', [0.375, 0.0, 0.625, 0.0, 0.625, 0.25, 0.375, 0.25, 0.375, 0.25, 0.625, 0.25, 0.625, 0.5, 0.375, 0.5, 0.375, 0.5, 0.625, 0.5, 0.625, 0.75, 0.375, 0.75, 0.375, 0.75, 0.625, 0.75, 0.625, 1.0, 0.375, 1.0, 0.125, 0.5, 0.375, 0.5, 0.375, 0.75, 0.125, 0.75, 0.625, 0.5, 0.875, 0.5, 0.875, 0.75, 0.625, 0.75])
me_cube_010.materials.append(mat_wit)
me_cube_010.update()
me_cube_011 = bpy.data.meshes.new('Cube.011')
me_cube_011.from_pydata([(-1.0, -1.0, -1.0), (-1.0, -1.0, 1.0), (-1.0, 1.0, -1.0), (-1.0, 1.0, 1.0), (1.0, -1.0, -1.0), (1.0, -1.0, 1.0), (1.0, 1.0, -1.0), (1.0, 1.0, 1.0)], [], [(0, 1, 3, 2), (2, 3, 7, 6), (6, 7, 5, 4), (4, 5, 1, 0), (2, 6, 4, 0), (7, 3, 1, 5)])
_uv = me_cube_011.uv_layers.new(name='UVMap')
_uv.uv.foreach_set('vector', [0.375, 0.0, 0.625, 0.0, 0.625, 0.25, 0.375, 0.25, 0.375, 0.25, 0.625, 0.25, 0.625, 0.5, 0.375, 0.5, 0.375, 0.5, 0.625, 0.5, 0.625, 0.75, 0.375, 0.75, 0.375, 0.75, 0.625, 0.75, 0.625, 1.0, 0.375, 1.0, 0.125, 0.5, 0.375, 0.5, 0.375, 0.75, 0.125, 0.75, 0.625, 0.5, 0.875, 0.5, 0.875, 0.75, 0.625, 0.75])
me_cube_011.materials.append(mat_kruis)
me_cube_011.update()
me_cube_012 = bpy.data.meshes.new('Cube.012')
me_cube_012.from_pydata([(-1.0, -1.0, -1.0), (-1.0, -1.0, 1.0), (-1.0, 1.0, -1.0), (-1.0, 1.0, 1.0), (1.0, -1.0, -1.0), (1.0, -1.0, 1.0), (1.0, 1.0, -1.0), (1.0, 1.0, 1.0)], [], [(0, 1, 3, 2), (2, 3, 7, 6), (6, 7, 5, 4), (4, 5, 1, 0), (2, 6, 4, 0), (7, 3, 1, 5)])
_uv = me_cube_012.uv_layers.new(name='UVMap')
_uv.uv.foreach_set('vector', [0.375, 0.0, 0.625, 0.0, 0.625, 0.25, 0.375, 0.25, 0.375, 0.25, 0.625, 0.25, 0.625, 0.5, 0.375, 0.5, 0.375, 0.5, 0.625, 0.5, 0.625, 0.75, 0.375, 0.75, 0.375, 0.75, 0.625, 0.75, 0.625, 1.0, 0.375, 1.0, 0.125, 0.5, 0.375, 0.5, 0.375, 0.75, 0.125, 0.75, 0.625, 0.5, 0.875, 0.5, 0.875, 0.75, 0.625, 0.75])
me_cube_012.materials.append(mat_kruis)
me_cube_012.update()

# ---- objects
ob_cube = bpy.data.objects.new('Cube', me_cube_001)
ob_cube_001 = bpy.data.objects.new('Cube.001', me_cube_002)
ob_cube_002 = bpy.data.objects.new('Cube.002', me_cube_003)
ob_cube_003 = bpy.data.objects.new('Cube.003', me_cube)
ob_cube_004 = bpy.data.objects.new('Cube.004', me_cube_004)
ob_doorframe = bpy.data.objects.new('Doorframe', me_cube_005)
ob_window = bpy.data.objects.new('Window', me_cube_006)
ob_cube_005 = bpy.data.objects.new('Cube.005', me_cube_008)
ob_cube_006 = bpy.data.objects.new('Cube.006', me_cube_009)
ob_cube_007 = bpy.data.objects.new('Cube.007', me_cube_010)
ob_cube_008 = bpy.data.objects.new('Cube.008', me_cube_011)
ob_cube_009 = bpy.data.objects.new('Cube.009', me_cube_012)

# ---- transforms, parenting, visibility, modifiers, constraints
ob_cube.location = (0.0, 0.0, 0.0)
_m = ob_cube.modifiers.new('Bevel', 'BEVEL')
_m.width = 0.02
_m.width_pct = 0.02
_m.segments = 2
ob_cube_001.location = (1.494, 2.119, -0.00129)
ob_cube_001.scale = (0.5, 1.09, 0.05)
_m = ob_cube_001.modifiers.new('Bevel', 'BEVEL')
_m.width = 0.09
_m.width_pct = 0.09
ob_cube_002.location = (0.4439, 1.092, -1.002)
ob_cube_002.scale = (2.0, 3.0, 0.025)
ob_cube_003.location = (1.856, 3.042, -0.507)
ob_cube_003.scale = (0.08587, 0.08587, 0.4819)
_m = ob_cube_003.modifiers.new('Bevel', 'BEVEL')
_m.segments = 3
ob_cube_004.location = (1.856, 1.158, -0.507)
ob_cube_004.scale = (0.08587, 0.08587, 0.4819)
ob_doorframe.location = (0.0, 0.0, 0.0)
ob_window.location = (0.0, 0.0, 0.0)
ob_cube_005.location = (0.0, 0.0, 0.0)
ob_cube_006.location = (0.0, 0.0, 0.0)
ob_cube_007.location = (1.834, 2.116, 0.3349)
ob_cube_007.scale = (0.01876, 0.2945, 0.2945)
ob_cube_008.location = (1.893, 2.117, 0.3285)
ob_cube_008.scale = (0.04618, 0.2296, 0.04618)
ob_cube_009.location = (1.893, 2.117, 0.3293)
ob_cube_009.rotation_euler = (1.571, -0.0, 0.0)
ob_cube_009.scale = (0.04618, 0.2296, 0.04618)

# ---- collection membership
col_collection.objects.link(ob_cube)
col_collection.objects.link(ob_cube_001)
col_collection.objects.link(ob_cube_002)
col_collection.objects.link(ob_cube_003)
col_collection.objects.link(ob_cube_004)
col_collection.objects.link(ob_doorframe)
col_collection.objects.link(ob_window)
col_collection.objects.link(ob_cube_005)
col_collection.objects.link(ob_cube_006)
col_collection.objects.link(ob_cube_007)
col_collection.objects.link(ob_cube_008)
col_collection.objects.link(ob_cube_009)

# ---- scene / render settings (as saved in the file)
scene.frame_start = 1; scene.frame_end = 250; scene.frame_set(1)
scene.render.engine = 'BLENDER_EEVEE_NEXT'
scene.cycles.sampling_pattern = 'TABULATED_SOBOL'
scene.cycles.use_light_tree = False
scene.view_settings.view_transform = 'Filmic'
bpy.context.view_layer.update()

# ---- added for rendering (the .blend has no active camera and no usable light): camera, sun
cam_auto = bpy.data.cameras.new('AutoCamera')
cam_auto.lens = 50.0
cam_auto.sensor_width = 36.0
cam_auto.clip_end = 1000.0
ob_auto_camera = bpy.data.objects.new('AutoCamera', cam_auto)
scene.collection.objects.link(ob_auto_camera)
ob_auto_camera.location = (7.40405, -7.2599, 5.61277)
ob_auto_camera.rotation_euler = (1.09748, -7.21219e-08, 0.694738)
scene.camera = ob_auto_camera
light_auto_sun = bpy.data.lights.new('AutoSun', 'SUN')
light_auto_sun.energy = 3.0
light_auto_sun.angle = 0.0523599
ob_auto_sun = bpy.data.objects.new('AutoSun', light_auto_sun)
scene.collection.objects.link(ob_auto_sun)
ob_auto_sun.rotation_euler = (0.872665, 0.174533, 0.523599)
bpy.context.view_layer.update()
